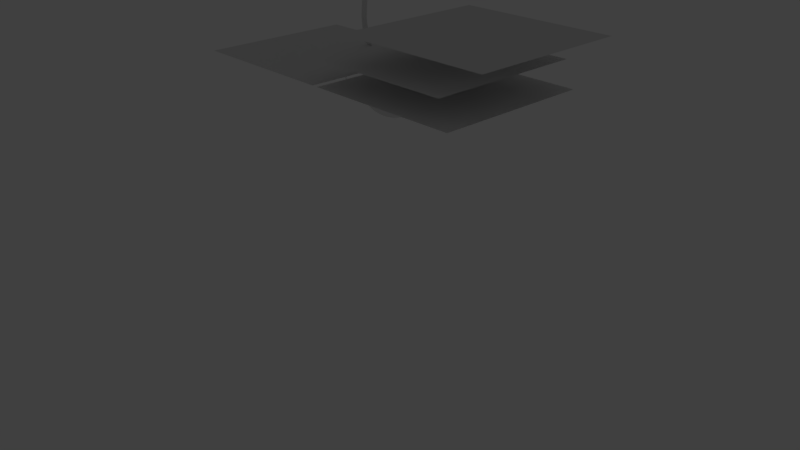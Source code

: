 # Source: blender_practice.blend  (saved by Blender 2.79.0; exported with 4.5.12 LTS)
import bpy
from mathutils import Matrix  # noqa: F401  (used for matrix-valued properties, if any)

bpy.ops.wm.read_factory_settings(use_empty=True)
scene = bpy.context.scene
scene.name = 'Scene'

# ---- collections
col_collection_6 = bpy.data.collections.new('Collection 6'); scene.collection.children.link(col_collection_6)
col_collection_20 = bpy.data.collections.new('Collection 20'); scene.collection.children.link(col_collection_20)
col_collection_20.hide_render = True
col_collection_20.hide_viewport = True

# ---- materials (node trees are filled in below, after node groups)
mat_material = bpy.data.materials.new('Material')
mat_material.alpha_threshold = 0.0
mat_material.use_transparent_shadow = False
mat_material.roughness = 0.5
mat_material.line_color = (0.0, 0.0, 0.0, 1.0)

# ---- material node trees

# ---- world
world_world = bpy.data.worlds.new('World'); scene.world = world_world
world_world.color = (0.05088, 0.05088, 0.05088)
world_world.use_sun_shadow = False
world_world.sun_shadow_jitter_overblur = 0.0
world_world.cycles.sampling_method = 'MANUAL'

# ---- cameras
cam_camera = bpy.data.cameras.new('Camera')
cam_camera.clip_end = 100.0
cam_camera.lens = 35.0
cam_camera.sensor_width = 32.0
cam_camera.sensor_height = 18.0
cam_camera.ortho_scale = 7.314
cam_camera.dof.focus_distance = 0.0
cam_camera.dof.aperture_fstop = 128.0

# ---- lights
light_lamp = bpy.data.lights.new('Lamp', 'POINT')
light_lamp.transmission_factor = 0.0
light_lamp.cutoff_distance = 30.0
light_lamp.energy = 100.0
light_lamp.shadow_buffer_clip_start = 1.001
light_lamp.shadow_soft_size = 0.1
light_lamp.shadow_maximum_resolution = 0.006
light_lamp.use_absolute_resolution = True

# ---- meshes
me_plane_001 = bpy.data.meshes.new('Plane.001')
me_plane_001.from_pydata([(-1.0, -1.0, 0.0), (1.0, -1.0, 0.0), (-1.0, 1.0, 0.0), (1.0, 1.0, 0.0)], [], [(0, 1, 3, 2)])
me_plane_001.use_remesh_preserve_volume = False
me_plane_001.use_remesh_preserve_attributes = False
me_plane_001.use_mirror_vertex_groups = False
me_plane_001.update()
me_plane = bpy.data.meshes.new('Plane')
me_plane.from_pydata([(-1.0, -1.0, 0.0), (1.0, -1.0, 0.0), (-1.0, 1.0, 0.0), (1.0, 1.0, 0.0)], [], [(0, 1, 3, 2)])
me_plane.use_remesh_preserve_volume = False
me_plane.use_remesh_preserve_attributes = False
me_plane.use_mirror_vertex_groups = False
me_plane.update()
me_x = bpy.data.meshes.new('平面')
me_x.from_pydata([(-3.54e-18, 0.001372, 2.275), (-3.013e-18, 0.04459, 2.31), (0.04432, 0.04296, 2.313), (-1.912e-18, 0.09688, 2.406), (0.04432, 0.09636, 2.408), (0.04432, 0.1239, 2.514), (0.04432, 0.1215, 2.62), (-1.307e-18, 0.09344, 2.612), (-1.205e-18, 0.112, 2.508), (0.04432, 0.03907, 2.747), (5.043e-09, 0.03702, 2.745), (0.04432, 0.0007246, 2.89), (1.059e-08, 0.001504, 2.888), (0.04432, -0.01347, 3.049), (1.664e-08, -0.01349, 3.047), (0.04432, 0.001435, 3.267), (1.664e-08, 0.0008362, 3.266), (0.04432, 0.0001337, 2.278), (-4.452e-18, 0.04361, 2.181), (0.04432, 0.04325, 2.183), (-5.222e-18, 0.09186, 2.077), (0.04432, 0.09249, 2.08), (-5.356e-18, 0.09299, 2.047), (0.04432, 0.0939, 2.048), (-5.512e-18, 0.1219, 2.032), (0.04432, 0.1231, 2.033), (-5.673e-18, 0.1402, 1.986), (0.04432, 0.1418, 1.989), (-5.833e-18, 0.1716, 1.916), (0.04432, 0.1729, 1.918), (-5.844e-18, 0.2151, 1.854), (0.04432, 0.216, 1.855), (-5.657e-18, 0.2774, 1.799), (0.04432, 0.2777, 1.799), (-5.376e-18, 0.349, 1.779), (0.04217, 0.349, 1.783), (-5.23e-18, 0.4396, 1.777), (0.04432, 0.4396, 1.777), (0.1175, 0.2301, 2.524), (0.1175, 0.1593, 2.623), (0.1412, 0.265, 2.525), (0.1412, 0.2164, 2.588), (0.2158, 0.2971, 2.527), (0.2001, 0.2908, 2.557), (0.1175, 0.1725, 2.623), (0.1412, 0.2098, 2.631), (0.19, 0.271, 2.613), (0.173, 0.2033, 2.738), (0.1917, 0.2121, 2.735), (0.2152, 0.2749, 2.674), (0.173, 0.2066, 2.738), (0.1917, 0.2154, 2.738), (0.258, 0.2782, 2.723), (0.2286, 0.2397, 2.817), (0.2398, 0.2461, 2.768), (0.2927, 0.2819, 2.754), (0.2756, 0.2786, 2.847), (0.2824, 0.292, 2.8), (0.3263, 0.2785, 2.775), (0.3266, 0.3171, 2.869), (0.3299, 0.3232, 2.831), (0.367, 0.2997, 2.791), (0.3797, 0.3593, 2.886), (0.3788, 0.3612, 2.848), (0.3949, 0.3347, 2.797), (0.4372, 0.4052, 2.887), (0.432, 0.4094, 2.847), (0.4309, 0.3702, 2.803), (0.5005, 0.4548, 2.877), (0.486, 0.45, 2.841), (0.4669, 0.4169, 2.801), (0.5669, 0.5031, 2.855), (0.5469, 0.4973, 2.824), (0.5011, 0.4494, 2.791), (0.6234, 0.5427, 2.826), (0.603, 0.5331, 2.794), (0.5584, 0.4879, 2.777), (0.6764, 0.5764, 2.786), (0.6545, 0.5722, 2.758), (0.6351, 0.5481, 2.74), (0.7155, 0.5986, 2.745), (0.6938, 0.5979, 2.729), (0.6467, 0.5851, 2.714), (0.7155, 0.5986, 2.745), (0.6938, 0.5979, 2.729), (0.6467, 0.5851, 2.714), (0.7352, 0.6127, 2.677), (0.7091, 0.6087, 2.672), (0.6589, 0.5966, 2.678), (0.7267, 0.6097, 2.604), (0.699, 0.6061, 2.609), (0.6551, 0.5984, 2.632), (0.7132, 0.5958, 2.542), (0.6863, 0.5934, 2.547), (0.6401, 0.589, 2.57), (0.6588, 0.5656, 2.475), (0.6383, 0.5669, 2.492), (0.6135, 0.5753, 2.533), (0.603, 0.5271, 2.423), (0.5919, 0.5349, 2.445), (0.5859, 0.5548, 2.492), (0.5514, 0.4886, 2.384), (0.5417, 0.4995, 2.407), (0.5417, 0.5254, 2.454), (0.4853, 0.4383, 2.346), (0.4803, 0.4607, 2.38), (0.489, 0.486, 2.416), (0.4183, 0.4094, 2.349), (0.4173, 0.4261, 2.374), (0.4322, 0.4467, 2.403), (0.3607, 0.3766, 2.354), (0.3588, 0.3938, 2.378), (0.373, 0.4043, 2.406), (0.2916, 0.3359, 2.36), (0.2895, 0.3463, 2.389), (0.3024, 0.3515, 2.419), (0.2209, 0.2901, 2.387), (0.2298, 0.3126, 2.423), (0.2615, 0.324, 2.455), (0.1772, 0.2608, 2.441), (0.2113, 0.2865, 2.464), (0.2391, 0.3141, 2.479), (0.1457, 0.2362, 2.495), (0.1783, 0.2693, 2.506), (0.2233, 0.3017, 2.509), (0.2271, 0.3091, 2.497), (0.197, 0.2767, 2.486), (0.1576, 0.2436, 2.467), (0.09287, 0.1853, 2.07), (0.06059, 0.1085, 2.056), (0.06184, 0.1546, 2.04), (0.07718, 0.1488, 2.067), (0.08, 0.1555, 2.062), (0.08042, 0.1869, 2.05), (0.09711, 0.1978, 2.068), (0.09549, 0.2203, 2.053), (0.1135, 0.24, 2.067), (0.117, 0.2536, 2.053), (0.1303, 0.2486, 2.082), (0.1359, 0.2716, 2.072), (0.05951, 0.1014, 2.069), (-5.356e-18, 0.09299, 2.05), (0.07668, 0.1283, 2.076), (0.05939, 0.1059, 2.059), (0.04432, 0.09249, 2.064), (0.1455, 0.2812, 2.08), (0.1333, 0.25, 2.083), (0.144, 0.2756, 2.097), (0.1368, 0.2463, 2.086), (8.825e-11, 0.09186, 2.049), (4.885e-11, 0.09186, 2.062), (0.04432, 0.09249, 2.052), (0.09316, 0.1746, 2.08), (0.113, 0.2353, 2.073), (0.1111, 0.2148, 2.081), (0.1298, 0.2464, 2.087), (0.1274, 0.2229, 2.09), (0.1346, 0.2504, 2.084), (0.1501, 0.2812, 2.088), (-4.357e-12, 0.5184, 1.779), (0.04432, 0.5184, 1.779), (-1.307e-11, 0.5872, 1.783), (0.04432, 0.5872, 1.783), (-3.268e-11, 0.6559, 1.792), (0.04432, 0.6559, 1.792), (-6.753e-11, 0.7115, 1.8), (0.04432, 0.7115, 1.8), (-1.111e-10, 0.759, 1.81), (0.04432, 0.759, 1.81), (-1.677e-10, 0.8217, 1.823), (0.04432, 0.8217, 1.823), (-2.244e-10, 0.8904, 1.836), (0.04432, 0.8904, 1.836), (-2.68e-10, 0.9551, 1.847), (0.04432, 0.9551, 1.847), (-3.464e-10, 1.019, 1.865), (0.04432, 1.019, 1.865), (-4.03e-10, 1.061, 1.878), (0.04432, 1.061, 1.878), (-4.858e-10, 1.114, 1.897), (0.04432, 1.114, 1.897), (-5.555e-10, 1.164, 1.913), (0.04432, 1.164, 1.913), (-6.209e-10, 1.216, 1.928), (0.04432, 1.216, 1.928), (-6.862e-10, 1.28, 1.944), (0.04432, 1.28, 1.944), (0.04432, 0.1418, 1.989), (0.04432, 0.1729, 1.918), (0.04432, 0.216, 1.855), (0.04432, 0.2777, 1.799), (0.04217, 0.349, 1.783), (0.04432, 0.4396, 1.777), (0.04432, 0.5184, 1.779), (0.04432, 0.5872, 1.783), (0.04432, 0.6559, 1.792), (0.04432, 0.7115, 1.8), (0.04432, 0.759, 1.81), (0.04432, 0.8217, 1.823), (0.04432, 0.8904, 1.836), (0.04432, 0.9551, 1.847), (0.04432, 1.019, 1.865), (0.04432, 1.061, 1.878), (0.04432, 1.114, 1.897), (0.04432, 1.164, 1.913), (0.04432, 1.216, 1.928), (0.04432, 1.28, 1.944), (0.04432, 0.1418, 1.989), (0.04432, 0.1729, 1.918), (0.04432, 0.216, 1.855), (0.04432, 0.2777, 1.799), (0.04217, 0.349, 1.783), (0.04432, 0.4396, 1.777), (0.04432, 0.5184, 1.779), (0.04432, 0.5872, 1.783), (0.04432, 0.6559, 1.792), (0.04432, 0.7115, 1.8), (0.04432, 0.759, 1.81), (0.04432, 0.8217, 1.823), (0.04432, 0.8904, 1.836), (0.04432, 0.9551, 1.847), (0.04432, 1.019, 1.865), (0.04432, 1.061, 1.878), (0.04432, 1.114, 1.897), (0.04432, 1.164, 1.913), (0.04432, 1.216, 1.928), (0.04432, 1.28, 1.944), (0.6058, 0.1418, 2.249), (0.6058, 0.1729, 2.178), (0.6058, 0.216, 2.116), (0.6058, 0.2777, 2.06), (0.6036, 0.349, 2.044), (0.6058, 0.4396, 2.038), (0.6058, 0.5184, 2.04), (0.6058, 0.5872, 2.044), (0.6058, 0.6559, 2.053), (0.6058, 0.7115, 2.061), (0.6058, 0.759, 2.071), (0.6058, 0.8217, 2.084), (0.6058, 0.8904, 2.097), (0.6058, 0.9551, 2.107), (0.6058, 1.019, 2.126), (0.6058, 1.061, 2.139), (0.6058, 1.114, 2.158), (0.6058, 1.164, 2.174), (0.6058, 1.216, 2.189), (0.6058, 1.28, 2.204), (0.3957, 1.216, 2.043), (0.3957, 1.164, 2.027), (0.3957, 0.8217, 1.937), (0.3957, 0.759, 1.924), (0.3935, 0.349, 1.897), (0.3957, 0.2777, 1.914), (0.3957, 1.28, 2.058), (0.3957, 0.8904, 1.951), (0.3957, 0.4396, 1.891), (0.3957, 0.9551, 1.961), (0.3957, 0.5184, 1.893), (0.3957, 1.019, 1.979), (0.3957, 0.5872, 1.897), (0.3957, 1.061, 1.992), (0.3957, 0.6559, 1.906), (0.3957, 0.1729, 2.032), (0.3957, 0.1418, 2.103), (0.3957, 1.114, 2.011), (0.3957, 0.7115, 1.914), (0.3957, 0.216, 1.969), (0.1595, 1.164, 1.927), (0.1595, 0.759, 1.824), (0.1595, 0.2777, 1.814), (0.1595, 0.1418, 2.003), (0.1595, 1.216, 1.943), (0.1595, 0.8217, 1.837), (0.1574, 0.349, 1.797), (0.1595, 1.28, 1.958), (0.1595, 0.8904, 1.851), (0.1595, 0.4396, 1.791), (0.1595, 0.9551, 1.861), (0.1595, 0.5184, 1.793), (0.1595, 1.019, 1.879), (0.1595, 0.5872, 1.797), (0.1595, 1.061, 1.892), (0.1595, 0.6559, 1.806), (0.1595, 0.1729, 1.932), (0.1595, 1.114, 1.911), (0.1595, 0.7115, 1.814), (0.1595, 0.216, 1.869), (0.2993, 1.216, 2.0), (0.2993, 0.8217, 1.895), (0.2972, 0.349, 1.854), (0.2993, 1.28, 2.015), (0.2993, 0.8904, 1.908), (0.2993, 0.4396, 1.848), (0.2993, 0.9551, 1.918), (0.2993, 0.5184, 1.85), (0.2993, 1.019, 1.936), (0.2993, 0.5872, 1.854), (0.2993, 1.061, 1.949), (0.2993, 0.6559, 1.863), (0.2993, 0.1729, 1.989), (0.2993, 1.114, 1.968), (0.2993, 0.7115, 1.871), (0.2993, 0.216, 1.926), (0.2993, 1.164, 1.985), (0.2993, 0.759, 1.882), (0.2993, 0.2777, 1.871), (0.2993, 0.1418, 2.06), (0.517, 1.216, 2.121), (0.517, 0.8217, 2.016), (0.5149, 0.349, 1.976), (0.517, 1.28, 2.137), (0.517, 0.8904, 2.029), (0.517, 0.4396, 1.97), (0.517, 0.9551, 2.039), (0.517, 0.5184, 1.972), (0.517, 1.019, 2.058), (0.517, 0.5872, 1.976), (0.517, 1.061, 2.071), (0.517, 0.6559, 1.985), (0.517, 0.1729, 2.11), (0.517, 1.114, 2.09), (0.517, 0.7115, 1.993), (0.517, 0.216, 2.048), (0.517, 1.164, 2.106), (0.517, 0.759, 2.003), (0.517, 0.2777, 1.992), (0.517, 0.1418, 2.181), (0.03919, -0.758, 2.393), (2.039, -0.758, 2.393), (0.03919, 1.242, 2.393), (2.039, 1.242, 2.393)], [(141, 20)], [(1, 0, 17, 2), (8, 3, 4, 5), (3, 1, 2, 4), (7, 8, 5, 6), (6, 9, 10, 7), (9, 11, 12, 10), (11, 13, 14, 12), (13, 15, 16, 14), (0, 18, 19, 17), (18, 20, 21, 19), (21, 20, 150, 144), (22, 24, 25, 23), (24, 26, 27, 25), (26, 28, 29, 27), (28, 30, 31, 29), (30, 32, 33, 31), (32, 34, 35, 33), (34, 36, 37, 35), (6, 5, 38, 39), (39, 38, 40, 41), (41, 40, 42, 43), (41, 43, 46, 45), (39, 41, 45, 44), (45, 46, 49, 48), (44, 45, 48, 47), (48, 49, 52, 51), (47, 48, 51, 50), (51, 52, 55, 54), (50, 51, 54, 53), (54, 55, 58, 57), (53, 54, 57, 56), (57, 58, 61, 60), (56, 57, 60, 59), (60, 61, 64, 63), (59, 60, 63, 62), (63, 64, 67, 66), (62, 63, 66, 65), (66, 67, 70, 69), (65, 66, 69, 68), (69, 70, 73, 72), (68, 69, 72, 71), (72, 73, 76, 75), (71, 72, 75, 74), (75, 76, 79, 78), (74, 75, 78, 77), (78, 79, 82, 81), (77, 78, 81, 80), (81, 82, 85, 84), (80, 81, 84, 83), (84, 85, 88, 87), (83, 84, 87, 86), (87, 88, 91, 90), (86, 87, 90, 89), (90, 91, 94, 93), (89, 90, 93, 92), (93, 94, 97, 96), (92, 93, 96, 95), (96, 97, 100, 99), (95, 96, 99, 98), (99, 100, 103, 102), (98, 99, 102, 101), (102, 103, 106, 105), (101, 102, 105, 104), (105, 106, 109, 108), (104, 105, 108, 107), (108, 109, 112, 111), (107, 108, 111, 110), (111, 112, 115, 114), (110, 111, 114, 113), (114, 115, 118, 117), (113, 114, 117, 116), (117, 118, 121, 120), (116, 117, 120, 119), (120, 121, 125, 126), (127, 126, 123, 122), (119, 120, 126, 127), (40, 123, 124, 42), (126, 125, 124, 123), (38, 122, 123, 40), (23, 25, 130, 129), (144, 151, 143, 140), (129, 130, 133, 132), (144, 150, 149, 151), (132, 133, 135, 134), (134, 135, 137, 136), (136, 137, 139, 138), (138, 139, 145, 146), (157, 158, 147, 148), (140, 143, 131, 142), (142, 131, 128, 152), (152, 128, 153, 154), (154, 153, 155, 156), (146, 145, 158, 157), (148, 147, 156, 155, 157), (37, 36, 159, 160), (160, 159, 161, 162), (162, 161, 163, 164), (164, 163, 165, 166), (166, 165, 167, 168), (168, 167, 169, 170), (170, 169, 171, 172), (172, 171, 173, 174), (174, 173, 175, 176), (176, 175, 177, 178), (178, 177, 179, 180), (180, 179, 181, 182), (182, 181, 183, 184), (184, 183, 185, 186), (37, 160, 193, 192), (168, 170, 198, 197), (178, 180, 203, 202), (27, 29, 188, 187), (164, 166, 196, 195), (174, 176, 201, 200), (184, 186, 206, 205), (33, 35, 191, 190), (160, 162, 194, 193), (170, 172, 199, 198), (180, 182, 204, 203), (29, 31, 189, 188), (166, 168, 197, 196), (176, 178, 202, 201), (35, 37, 192, 191), (162, 164, 195, 194), (172, 174, 200, 199), (182, 184, 205, 204), (31, 33, 190, 189), (199, 200, 220, 219), (192, 193, 213, 212), (200, 201, 221, 220), (193, 194, 214, 213), (201, 202, 222, 221), (194, 195, 215, 214), (187, 188, 208, 207), (202, 203, 223, 222), (195, 196, 216, 215), (188, 189, 209, 208), (203, 204, 224, 223), (196, 197, 217, 216), (189, 190, 210, 209), (204, 205, 225, 224), (197, 198, 218, 217), (190, 191, 211, 210), (205, 206, 226, 225), (198, 199, 219, 218), (191, 192, 212, 211), (323, 307, 245, 244), (324, 308, 238, 237), (325, 309, 231, 230), (307, 310, 246, 245), (308, 311, 239, 238), (309, 312, 232, 231), (311, 313, 240, 239), (312, 314, 233, 232), (313, 315, 241, 240), (314, 316, 234, 233), (315, 317, 242, 241), (316, 318, 235, 234), (326, 319, 228, 227), (317, 320, 243, 242), (318, 321, 236, 235), (319, 322, 229, 228), (320, 323, 244, 243), (321, 324, 237, 236), (322, 325, 230, 229), (302, 305, 252, 266), (301, 304, 250, 265), (300, 303, 248, 264), (299, 302, 266, 262), (298, 301, 265, 261), (297, 300, 264, 260), (306, 299, 262, 263), (296, 298, 261, 259), (295, 297, 260, 258), (294, 296, 259, 257), (293, 295, 258, 256), (292, 294, 257, 255), (291, 293, 256, 254), (289, 292, 255, 251), (288, 291, 254, 249), (287, 290, 253, 247), (305, 289, 251, 252), (304, 288, 249, 250), (303, 287, 247, 248), (224, 225, 271, 267), (217, 218, 272, 268), (210, 211, 273, 269), (225, 226, 274, 271), (218, 219, 275, 272), (211, 212, 276, 273), (219, 220, 277, 275), (212, 213, 278, 276), (220, 221, 279, 277), (213, 214, 280, 278), (221, 222, 281, 279), (214, 215, 282, 280), (207, 208, 283, 270), (222, 223, 284, 281), (215, 216, 285, 282), (208, 209, 286, 283), (223, 224, 267, 284), (216, 217, 268, 285), (209, 210, 269, 286), (267, 271, 287, 303), (268, 272, 288, 304), (269, 273, 289, 305), (271, 274, 290, 287), (272, 275, 291, 288), (273, 276, 292, 289), (275, 277, 293, 291), (276, 278, 294, 292), (277, 279, 295, 293), (278, 280, 296, 294), (279, 281, 297, 295), (280, 282, 298, 296), (270, 283, 299, 306), (281, 284, 300, 297), (282, 285, 301, 298), (283, 286, 302, 299), (284, 267, 303, 300), (285, 268, 304, 301), (286, 269, 305, 302), (266, 252, 325, 322), (265, 250, 324, 321), (264, 248, 323, 320), (262, 266, 322, 319), (261, 265, 321, 318), (260, 264, 320, 317), (263, 262, 319, 326), (259, 261, 318, 316), (258, 260, 317, 315), (257, 259, 316, 314), (256, 258, 315, 313), (255, 257, 314, 312), (254, 256, 313, 311), (251, 255, 312, 309), (249, 254, 311, 308), (247, 253, 310, 307), (252, 251, 309, 325), (250, 249, 308, 324), (248, 247, 307, 323), (327, 328, 330, 329)])
me_x.use_remesh_preserve_volume = False
me_x.use_remesh_preserve_attributes = False
me_x.use_mirror_vertex_groups = False
me_x.update()
me_cube = bpy.data.meshes.new('Cube')
me_cube.from_pydata([(1.0, 1.0, -1.0), (1.0, -1.0, -1.0), (-1.0, -1.0, -1.0), (-1.0, 1.0, -1.0), (1.0, 1.0, 1.0), (1.0, -1.0, 1.0), (-1.0, -1.0, 1.0), (-1.0, 1.0, 1.0)], [], [(0, 1, 2, 3), (4, 7, 6, 5), (0, 4, 5, 1), (1, 5, 6, 2), (2, 6, 7, 3), (4, 0, 3, 7)])
me_cube.materials.append(mat_material)
me_cube.use_remesh_preserve_volume = False
me_cube.use_remesh_preserve_attributes = False
me_cube.use_mirror_vertex_groups = False
me_cube.update()

# ---- objects
ob_plane_001 = bpy.data.objects.new('Plane.001', me_plane_001)
ob_plane = bpy.data.objects.new('Plane', me_plane)
ob_x = bpy.data.objects.new('平面', me_x)
ob_cube = bpy.data.objects.new('Cube', me_cube)
ob_lamp = bpy.data.objects.new('Lamp', light_lamp)
ob_camera = bpy.data.objects.new('Camera', cam_camera)

# ---- transforms, parenting, visibility, modifiers, constraints
ob_plane_001.location = (1.452, 0.242, 3.061)
ob_plane_001.lineart.crease_threshold = 0.0
ob_plane.location = (0.9158, 0.242, 2.708)
ob_plane.lineart.crease_threshold = 0.0
ob_x.location = (0.0, 0.0, 0.0)
ob_x.lineart.crease_threshold = 0.0
_m = ob_x.modifiers.new('ミラー', 'MIRROR')
ob_cube.location = (0.0, 0.0, 0.0)
ob_cube.lock_rotations_4d = False
ob_cube.empty_display_type = 'ARROWS'
ob_cube.lineart.crease_threshold = 0.0
ob_lamp.location = (4.076, 1.005, 5.904)
ob_lamp.rotation_euler = (0.6503, 0.05522, 1.866)
ob_lamp.lock_rotations_4d = False
ob_lamp.empty_display_type = 'ARROWS'
ob_lamp.color = (0.0, 0.0, 0.0, 0.0)
ob_lamp.lineart.crease_threshold = 0.0
ob_camera.location = (7.481, -6.508, 5.344)
ob_camera.rotation_euler = (1.109, 0.0, 0.8149)
ob_camera.lock_rotations_4d = False
ob_camera.empty_display_type = 'ARROWS'
ob_camera.color = (0.0, 0.0, 0.0, 0.0)
ob_camera.display_type = 'WIRE'
ob_camera.lineart.crease_threshold = 0.0

# ---- collection membership
col_collection_6.objects.link(ob_plane_001)
col_collection_6.objects.link(ob_plane)
col_collection_6.objects.link(ob_x)
col_collection_20.objects.link(ob_cube)
col_collection_20.objects.link(ob_lamp)
col_collection_20.objects.link(ob_camera)

# ---- scene / render settings (as saved in the file)
scene.camera = ob_camera
scene.frame_start = 1; scene.frame_end = 250; scene.frame_set(5)
scene.render.engine = 'BLENDER_EEVEE_NEXT'
scene.render.resolution_percentage = 50
scene.render.dither_intensity = 0.0
scene.cycles.use_denoising = False
scene.cycles.samples = 128
scene.cycles.sampling_pattern = 'TABULATED_SOBOL'
scene.cycles.use_adaptive_sampling = False
scene.cycles.use_light_tree = False
scene.cycles.blur_glossy = 0.0
scene.cycles.sample_clamp_indirect = 0.0
scene.view_settings.view_transform = 'Standard'
bpy.context.view_layer.update()
